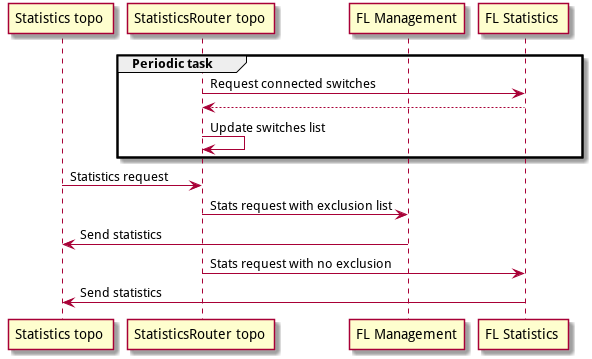

The diagram above was rendered by PlantUML. Its source (embedded in the PNG):
@startuml
participant "Statistics topo" as st
participant "StatisticsRouter topo" as srt
participant "FL Management" as flm
participant "FL Statistics" as fls
group Periodic task
  srt -> fls: Request connected switches
  fls --> srt
  srt -> srt: Update switches list
end
st -> srt: Statistics request
srt -> flm: Stats request with exclusion list
flm -> st: Send statistics
srt -> fls: Stats request with no exclusion
fls -> st: Send statistics
@enduml